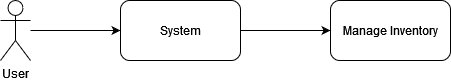

The diagram above was exported from draw.io. Its source (the exported page's mxGraphModel, read from the mxfile embedded in the PNG):
<mxGraphModel dx="1434" dy="745" grid="1" gridSize="10" guides="1" tooltips="1" connect="1" arrows="1" fold="1" page="1" pageScale="1" pageWidth="850" pageHeight="1100" math="0" shadow="0">
  <root>
    <mxCell id="0" />
    <mxCell id="1" parent="0" />
    <mxCell id="dBt3bZwhJ8XwtkH6seWq-2" value="System" style="rounded=1;whiteSpace=wrap;html=1;" vertex="1" parent="1">
      <mxGeometry x="250" y="230" width="120" height="60" as="geometry" />
    </mxCell>
    <mxCell id="dBt3bZwhJ8XwtkH6seWq-3" value="Manage Inventory" style="rounded=1;whiteSpace=wrap;html=1;" vertex="1" parent="1">
      <mxGeometry x="460" y="230" width="120" height="60" as="geometry" />
    </mxCell>
    <mxCell id="dBt3bZwhJ8XwtkH6seWq-6" value="" style="endArrow=classic;html=1;rounded=0;entryX=0;entryY=0.5;entryDx=0;entryDy=0;" edge="1" parent="1" target="dBt3bZwhJ8XwtkH6seWq-2">
      <mxGeometry width="50" height="50" relative="1" as="geometry">
        <mxPoint x="160" y="260" as="sourcePoint" />
        <mxPoint x="450" y="330" as="targetPoint" />
      </mxGeometry>
    </mxCell>
    <mxCell id="dBt3bZwhJ8XwtkH6seWq-7" value="" style="endArrow=classic;html=1;rounded=0;exitX=1;exitY=0.5;exitDx=0;exitDy=0;entryX=0;entryY=0.5;entryDx=0;entryDy=0;" edge="1" parent="1" source="dBt3bZwhJ8XwtkH6seWq-2" target="dBt3bZwhJ8XwtkH6seWq-3">
      <mxGeometry width="50" height="50" relative="1" as="geometry">
        <mxPoint x="400" y="380" as="sourcePoint" />
        <mxPoint x="450" y="330" as="targetPoint" />
      </mxGeometry>
    </mxCell>
    <mxCell id="dBt3bZwhJ8XwtkH6seWq-8" value="User" style="shape=umlActor;verticalLabelPosition=bottom;verticalAlign=top;html=1;outlineConnect=0;" vertex="1" parent="1">
      <mxGeometry x="130" y="230" width="30" height="60" as="geometry" />
    </mxCell>
  </root>
</mxGraphModel>